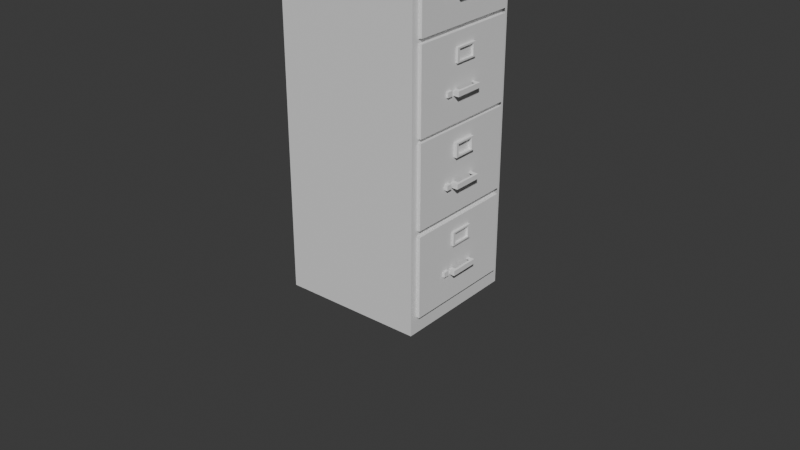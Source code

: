 # Source: FileCabinet.blend  (saved by Blender 4.0.36; exported with 4.5.12 LTS)
import bpy
from mathutils import Matrix  # noqa: F401  (used for matrix-valued properties, if any)

bpy.ops.wm.read_factory_settings(use_empty=True)
scene = bpy.context.scene
scene.name = 'Scene'

# ---- collections
col_collection = bpy.data.collections.new('Collection'); scene.collection.children.link(col_collection)

# ---- materials (node trees are filled in below, after node groups)
mat_material = bpy.data.materials.new('Material')
mat_material.use_transparent_shadow = False

# ---- material node trees
mat_material.use_nodes = True; mat_material.node_tree.nodes.clear()
_N = mat_material.node_tree.nodes; _L = mat_material.node_tree.links
n0 = _N.new('ShaderNodeOutputMaterial'); n0.name = 'Material Output'; n0.location = (300, 300)
n1 = _N.new('ShaderNodeBsdfPrincipled'); n1.name = 'Principled BSDF'; n1.location = (10, 300)
n1.inputs[3].default_value = 1.45
_L.new(n1.outputs[0], n0.inputs[0])
n0.is_active_output = True

# ---- world
world_world = bpy.data.worlds.new('World'); scene.world = world_world
world_world.use_nodes = True; world_world.node_tree.nodes.clear()
_N = world_world.node_tree.nodes; _L = world_world.node_tree.links
n0 = _N.new('ShaderNodeOutputWorld'); n0.name = 'World Output'; n0.location = (300, 300)
n1 = _N.new('ShaderNodeBackground'); n1.name = 'Background'; n1.location = (10, 300)
n1.inputs[0].default_value = (0.05088, 0.05088, 0.05088, 1.0)
_L.new(n1.outputs[0], n0.inputs[0])
n0.is_active_output = True
world_world.color = (0.05088, 0.05088, 0.05088)
world_world.use_sun_shadow = False
world_world.sun_shadow_jitter_overblur = 0.0

# ---- meshes
me_cylinder_001 = bpy.data.meshes.new('Cylinder.001')
me_cylinder_001.from_pydata([(0.0, 1.0, 1.0), (0.1951, 0.9808, 1.0), (0.3827, 0.9239, 1.0), (0.5556, 0.8315, 1.0), (0.7071, 0.7071, 1.0), (0.8315, 0.5556, 1.0), (0.9239, 0.3827, 1.0), (0.9808, 0.1951, 1.0), (1.0, 0.0, 1.0), (0.9808, -0.1951, 1.0), (0.9239, -0.3827, 1.0), (0.8315, -0.5556, 1.0), (0.7071, -0.7071, 1.0), (0.5556, -0.8315, 1.0), (0.3827, -0.9239, 1.0), (0.1951, -0.9808, 1.0), (0.0, -1.0, 1.0), (-0.1951, -0.9808, 1.0), (-0.3827, -0.9239, 1.0), (-0.5556, -0.8315, 1.0), (-0.7071, -0.7071, 1.0), (-0.8315, -0.5556, 1.0), (-0.9239, -0.3827, 1.0), (-0.9808, -0.1951, 1.0), (-1.0, 0.0, 1.0), (-0.9808, 0.1951, 1.0), (-0.9239, 0.3827, 1.0), (-0.8315, 0.5556, 1.0), (-0.7071, 0.7071, 1.0), (-0.5556, 0.8315, 1.0), (-0.3827, 0.9239, 1.0), (-0.1951, 0.9808, 1.0), (0.0, 1.0, 0.903), (0.1951, 0.9808, 0.903), (0.3827, 0.9239, 0.903), (0.5556, 0.8315, 0.903), (0.7071, 0.7071, 0.903), (0.8315, 0.5556, 0.903), (0.9239, 0.3827, 0.903), (0.9808, 0.1951, 0.903), (1.0, 0.0, 0.903), (0.9808, -0.1951, 0.903), (0.9239, -0.3827, 0.903), (0.8315, -0.5556, 0.903), (0.7071, -0.7071, 0.903), (0.5556, -0.8315, 0.903), (0.3827, -0.9239, 0.903), (0.1951, -0.9808, 0.903), (0.0, -1.0, 0.903), (-0.1951, -0.9808, 0.903), (-0.3827, -0.9239, 0.903), (-0.5556, -0.8315, 0.903), (-0.7071, -0.7071, 0.903), (-0.8315, -0.5556, 0.903), (-0.9239, -0.3827, 0.903), (-0.9808, -0.1951, 0.903), (-1.0, 0.0, 0.903), (-0.9808, 0.1951, 0.903), (-0.9239, 0.3827, 0.903), (-0.8315, 0.5556, 0.903), (-0.7071, 0.7071, 0.903), (-0.5556, 0.8315, 0.903), (-0.3827, 0.9239, 0.903), (-0.1951, 0.9808, 0.903)], [], [(32, 0, 1, 33), (33, 1, 2, 34), (34, 2, 3, 35), (35, 3, 4, 36), (36, 4, 5, 37), (37, 5, 6, 38), (38, 6, 7, 39), (39, 7, 8, 40), (40, 8, 9, 41), (41, 9, 10, 42), (42, 10, 11, 43), (43, 11, 12, 44), (44, 12, 13, 45), (45, 13, 14, 46), (46, 14, 15, 47), (47, 15, 16, 48), (48, 16, 17, 49), (49, 17, 18, 50), (50, 18, 19, 51), (51, 19, 20, 52), (52, 20, 21, 53), (53, 21, 22, 54), (54, 22, 23, 55), (55, 23, 24, 56), (56, 24, 25, 57), (57, 25, 26, 58), (58, 26, 27, 59), (59, 27, 28, 60), (60, 28, 29, 61), (61, 29, 30, 62), (1, 0, 31, 30, 29, 28, 27, 26, 25, 24, 23, 22, 21, 20, 19, 18, 17, 16, 15, 14, 13, 12, 11, 10, 9, 8, 7, 6, 5, 4, 3, 2), (62, 30, 31, 63), (63, 31, 0, 32)])
_uv = me_cylinder_001.uv_layers.new(name='UVMap')
_uv.uv.foreach_set('vector', [1.0, 0.9758, 1.0, 1.0, 0.9688, 1.0, 0.9688, 0.9758, 0.9688, 0.9758, 0.9688, 1.0, 0.9375, 1.0, 0.9375, 0.9758, 0.9375, 0.9758, 0.9375, 1.0, 0.9062, 1.0, 0.9062, 0.9758, 0.9062, 0.9758, 0.9062, 1.0, 0.875, 1.0, 0.875, 0.9758, 0.875, 0.9758, 0.875, 1.0, 0.8438, 1.0, 0.8438, 0.9758, 0.8438, 0.9758, 0.8438, 1.0, 0.8125, 1.0, 0.8125, 0.9758, 0.8125, 0.9758, 0.8125, 1.0, 0.7812, 1.0, 0.7812, 0.9758, 0.7812, 0.9758, 0.7812, 1.0, 0.75, 1.0, 0.75, 0.9758, 0.75, 0.9758, 0.75, 1.0, 0.7188, 1.0, 0.7188, 0.9758, 0.7188, 0.9758, 0.7188, 1.0, 0.6875, 1.0, 0.6875, 0.9758, 0.6875, 0.9758, 0.6875, 1.0, 0.6562, 1.0, 0.6562, 0.9758, 0.6562, 0.9758, 0.6562, 1.0, 0.625, 1.0, 0.625, 0.9758, 0.625, 0.9758, 0.625, 1.0, 0.5938, 1.0, 0.5938, 0.9758, 0.5938, 0.9758, 0.5938, 1.0, 0.5625, 1.0, 0.5625, 0.9758, 0.5625, 0.9758, 0.5625, 1.0, 0.5312, 1.0, 0.5312, 0.9758, 0.5312, 0.9758, 0.5312, 1.0, 0.5, 1.0, 0.5, 0.9758, 0.5, 0.9758, 0.5, 1.0, 0.4688, 1.0, 0.4688, 0.9758, 0.4688, 0.9758, 0.4688, 1.0, 0.4375, 1.0, 0.4375, 0.9758, 0.4375, 0.9758, 0.4375, 1.0, 0.4062, 1.0, 0.4062, 0.9758, 0.4062, 0.9758, 0.4062, 1.0, 0.375, 1.0, 0.375, 0.9758, 0.375, 0.9758, 0.375, 1.0, 0.3438, 1.0, 0.3438, 0.9758, 0.3438, 0.9758, 0.3438, 1.0, 0.3125, 1.0, 0.3125, 0.9758, 0.3125, 0.9758, 0.3125, 1.0, 0.2812, 1.0, 0.2812, 0.9758, 0.2812, 0.9758, 0.2812, 1.0, 0.25, 1.0, 0.25, 0.9758, 0.25, 0.9758, 0.25, 1.0, 0.2188, 1.0, 0.2188, 0.9758, 0.2188, 0.9758, 0.2188, 1.0, 0.1875, 1.0, 0.1875, 0.9758, 0.1875, 0.9758, 0.1875, 1.0, 0.1562, 1.0, 0.1562, 0.9758, 0.1562, 0.9758, 0.1562, 1.0, 0.125, 1.0, 0.125, 0.9758, 0.125, 0.9758, 0.125, 1.0, 0.09375, 1.0, 0.09375, 0.9758, 0.09375, 0.9758, 0.09375, 1.0, 0.0625, 1.0, 0.0625, 0.9758, 0.2968, 0.4854, 0.25, 0.49, 0.2032, 0.4854, 0.1582, 0.4717, 0.1167, 0.4496, 0.08029, 0.4197, 0.05045, 0.3833, 0.02827, 0.3418, 0.01461, 0.2968, 0.01, 0.25, 0.01461, 0.2032, 0.02827, 0.1582, 0.05045, 0.1167, 0.08029, 0.08029, 0.1167, 0.05045, 0.1582, 0.02827, 0.2032, 0.01461, 0.25, 0.01, 0.2968, 0.01461, 0.3418, 0.02827, 0.3833, 0.05045, 0.4197, 0.08029, 0.4496, 0.1167, 0.4717, 0.1582, 0.4854, 0.2032, 0.49, 0.25, 0.4854, 0.2968, 0.4717, 0.3418, 0.4496, 0.3833, 0.4197, 0.4197, 0.3833, 0.4496, 0.3418, 0.4717, 0.0625, 0.9758, 0.0625, 1.0, 0.03125, 1.0, 0.03125, 0.9758, 0.03125, 0.9758, 0.03125, 1.0, 0.0, 1.0, 0.0, 0.9758])
me_cylinder_001.update()
me_cube_001 = bpy.data.meshes.new('Cube.001')
me_cube_001.from_pydata([(1.0, -1.0, -1.0), (-0.4112, -0.8806, 0.4776), (1.0, -1.0, 1.0), (-0.4112, -0.8806, 0.9142), (1.0, 1.0, -1.0), (-0.4112, 0.8861, 0.4776), (1.0, 1.0, 1.0), (-0.4112, 0.8861, 0.9142), (-0.5, 1.0, -1.0), (-0.5, -1.0, 1.0), (-0.5, 1.0, 1.0), (-0.5, -1.0, -1.0), (-0.4112, -0.8806, 0.01632), (-0.4112, -0.8806, 0.4529), (-0.4112, 0.8861, 0.01632), (-0.4112, 0.8861, 0.4529), (-0.4112, -0.8806, -0.4411), (-0.4112, -0.8806, -0.004558), (-0.4112, 0.8861, -0.4411), (-0.4112, 0.8861, -0.004558), (-0.4112, -0.8806, -0.9107), (-0.4112, -0.8806, -0.4741), (-0.4112, 0.8861, -0.9107), (-0.4112, 0.8861, -0.4741), (1.0, -0.8806, 0.9142), (1.0, 0.8861, 0.9142), (1.0, 0.8861, 0.4529), (1.0, 0.8861, 0.4776), (1.0, 0.8861, -0.4741), (1.0, 0.8861, -0.4411), (1.0, 0.8861, -0.004558), (1.0, 0.8861, 0.01632), (1.0, -0.8806, -0.9107), (1.0, -0.8806, -0.4741), (1.0, -0.8806, -0.4411), (1.0, -0.8806, -0.004558), (1.0, -0.8806, 0.01632), (1.0, -0.8806, 0.4529), (1.0, -0.8806, 0.4776), (1.0, 0.8861, -0.9107)], [], [(25, 6, 2, 0, 4, 39, 32, 33, 34, 35, 30, 31, 36, 37, 38, 24), (26, 31, 30, 29, 34, 33, 28, 39, 4, 6, 25, 27, 38, 37), (8, 10, 6, 4), (6, 10, 9, 2), (0, 2, 9, 11), (8, 4, 0, 11), (8, 11, 9, 10), (1, 5, 7, 3), (25, 7, 5, 27), (38, 1, 3, 24), (5, 1, 38, 27), (3, 7, 25, 24), (12, 14, 15, 13), (26, 15, 14, 31), (36, 12, 13, 37), (14, 12, 36, 31), (13, 15, 26, 37), (16, 18, 19, 17), (30, 19, 18, 29), (34, 16, 17, 35), (18, 16, 34, 29), (17, 19, 30, 35), (20, 22, 23, 21), (28, 23, 22, 39), (32, 20, 21, 33), (22, 20, 32, 39), (21, 23, 28, 33)])
_uv = me_cube_001.uv_layers.new(name='UVMap')
_uv.uv.foreach_set('vector', [0.6143, 0.5142, 0.625, 0.5, 0.625, 0.75, 0.375, 0.75, 0.375, 0.5, 0.3862, 0.5142, 0.3862, 0.7351, 0.4407, 0.7351, 0.4449, 0.7351, 0.4994, 0.7351, 0.4994, 0.5142, 0.502, 0.5142, 0.502, 0.7351, 0.5566, 0.7351, 0.5597, 0.7351, 0.6143, 0.7351, 0.5566, 0.5142, 0.502, 0.5142, 0.4994, 0.5142, 0.4449, 0.5142, 0.4449, 0.7351, 0.4407, 0.7351, 0.4407, 0.5142, 0.3862, 0.5142, 0.375, 0.5, 0.625, 0.5, 0.6143, 0.5142, 0.5597, 0.5142, 0.5597, 0.7351, 0.5566, 0.7351, 0.375, 0.3125, 0.625, 0.3125, 0.625, 0.5, 0.375, 0.5, 0.625, 0.5, 0.8125, 0.5, 0.8125, 0.75, 0.625, 0.75, 0.375, 0.75, 0.625, 0.75, 0.625, 0.9375, 0.375, 0.9375, 0.1875, 0.5, 0.375, 0.5, 0.375, 0.75, 0.1875, 0.75, 0.1875, 0.5, 0.1875, 0.75, 0.625, 0.9375, 0.8125, 0.5, 0.375, 0.0, 0.375, 0.25, 0.625, 0.25, 0.625, 0.0, 0.625, 0.4941, 0.625, 0.25, 0.375, 0.25, 0.375, 0.4941, 0.375, 0.7559, 0.375, 1.0, 0.625, 1.0, 0.625, 0.7559, 0.125, 0.5, 0.125, 0.75, 0.3691, 0.75, 0.3691, 0.5, 0.875, 0.75, 0.875, 0.5, 0.6309, 0.5, 0.6309, 0.75, 0.375, 0.0, 0.375, 0.25, 0.625, 0.25, 0.625, 0.0, 0.625, 0.4941, 0.625, 0.25, 0.375, 0.25, 0.375, 0.4941, 0.375, 0.7559, 0.375, 1.0, 0.625, 1.0, 0.625, 0.7559, 0.125, 0.5, 0.125, 0.75, 0.3691, 0.75, 0.3691, 0.5, 0.875, 0.75, 0.875, 0.5, 0.6309, 0.5, 0.6309, 0.75, 0.375, 0.0, 0.375, 0.25, 0.625, 0.25, 0.625, 0.0, 0.625, 0.4941, 0.625, 0.25, 0.375, 0.25, 0.375, 0.4941, 0.375, 0.7559, 0.375, 1.0, 0.625, 1.0, 0.625, 0.7559, 0.125, 0.5, 0.125, 0.75, 0.3691, 0.75, 0.3691, 0.5, 0.875, 0.75, 0.875, 0.5, 0.6309, 0.5, 0.6309, 0.75, 0.375, 0.0, 0.375, 0.25, 0.625, 0.25, 0.625, 0.0, 0.625, 0.4941, 0.625, 0.25, 0.375, 0.25, 0.375, 0.4941, 0.375, 0.7559, 0.375, 1.0, 0.625, 1.0, 0.625, 0.7559, 0.125, 0.5, 0.125, 0.75, 0.3691, 0.75, 0.3691, 0.5, 0.875, 0.75, 0.875, 0.5, 0.6309, 0.5, 0.6309, 0.75])
me_cube_001.materials.append(mat_material)
me_cube_001.update()
me_cube_031 = bpy.data.meshes.new('Cube.031')
me_cube_031.from_pydata([(0.006836, -3.88, 92.22), (-0.6766, -3.665, 124.9), (0.006836, 3.813, 92.22), (-0.6766, 3.598, 124.9), (-16.68, 3.598, 124.9), (-17.36, 3.813, 92.22), (-17.36, -3.88, 92.22), (-16.68, -3.665, 124.9), (-17.26, 3.813, 124.9), (-17.26, 3.813, 92.22), (-17.26, -3.88, 92.22), (-17.26, -3.88, 124.9), (0.006836, 3.813, 124.9), (0.006836, -3.88, 124.9), (-17.36, 3.813, 124.9), (-17.36, -3.88, 124.9), (-0.6766, 3.598, 93.27), (-0.6766, -3.665, 93.27), (-16.68, 3.598, 93.27), (-16.68, -3.665, 93.27), (-17.26, 3.813, 124.9), (-17.26, 3.813, 92.22), (-17.26, -3.88, 92.22), (-17.26, -3.88, 124.9), (-17.35, 3.813, 124.9), (-17.35, 3.813, 92.22), (-17.35, -3.88, 92.22), (-17.35, -3.88, 124.9), (0.5306, -1.646, 103.3), (0.5306, -1.646, 105.3), (0.5306, -1.255, 103.3), (0.5306, -1.255, 105.3), (-0.6841, -1.255, 105.3), (-0.6841, -1.255, 103.3), (-0.6841, -1.646, 103.3), (-0.6841, -1.646, 105.3), (-0.6741, -1.255, 105.3), (-0.6741, -1.255, 103.3), (-0.6741, -1.646, 103.3), (-0.6741, -1.646, 105.3), (0.5306, -0.6431, 114.7), (0.5306, -0.6431, 119.0), (0.5306, 0.6147, 114.7), (0.5306, 0.6147, 119.0), (0.5306, 0.7977, 119.6), (0.5306, 0.7977, 114.1), (0.5306, -0.8261, 114.1), (0.5306, -0.8261, 119.6), (0.5167, 0.6147, 119.0), (0.5167, 0.6147, 114.7), (0.5167, -0.6431, 114.7), (0.5167, -0.6431, 119.0), (-0.5077, -0.6431, 114.7), (-0.5077, -0.6431, 119.0), (-0.5077, 0.6147, 114.7), (-0.5077, 0.6147, 119.0), (-0.6438, 0.7977, 119.6), (-0.6438, 0.7977, 114.1), (-0.6438, -0.8261, 114.1), (-0.6438, -0.8261, 119.6), (-0.6667, 0.7977, 119.6), (-0.6667, 0.7977, 114.1), (-0.6667, -0.8261, 114.1), (-0.6667, -0.8261, 119.6), (0.6989, -0.6989, 104.9), (0.6989, 0.6989, 104.9), (1.0, 1.0, 104.9), (1.0, -1.0, 104.9), (1.0, 1.0, 102.9), (1.0, -1.0, 102.9), (1.0, 1.0, 102.9), (1.0, -1.0, 102.9), (0.9615, 0.9615, 102.9), (0.9615, -0.9615, 102.9), (0.9615, 0.9615, 102.9), (0.9615, -0.9615, 102.9), (0.9615, 0.9615, 102.9), (0.9615, -0.9615, 102.9), (0.9615, 0.9615, 102.9), (0.9615, -0.9615, 102.9), (-9.537e-07, -1.0, 102.9), (-9.537e-07, -1.0, 104.9), (-9.537e-07, -0.6989, 104.9), (-9.537e-07, -1.0, 102.9), (-9.537e-07, -0.9615, 102.9), (-9.537e-07, -0.9615, 102.9), (-9.537e-07, -0.9615, 102.9), (-9.537e-07, -0.9615, 102.9), (-9.537e-07, 1.0, 102.9), (-9.537e-07, 1.0, 104.9), (-9.537e-07, 0.6989, 104.9), (-9.537e-07, 1.0, 102.9), (-9.537e-07, 0.9615, 102.9), (-9.537e-07, 0.9615, 102.9), (-9.537e-07, 0.9615, 102.9), (-9.537e-07, 0.9615, 102.9), (-0.6766, -3.665, 90.58), (-0.6766, 3.598, 90.58), (-17.36, 3.813, 57.9), (-16.68, -3.665, 90.58), (-17.26, 3.813, 90.58), (-17.26, 3.813, 57.9), (-17.26, -3.88, 90.58), (0.006836, 3.813, 90.58), (0.006836, -3.88, 90.58), (-17.36, 3.813, 90.58), (-17.36, -3.88, 90.58), (-16.68, 3.598, 58.95), (-17.26, 3.813, 23.22), (-17.36, 3.813, -11.67), (-17.26, 3.813, -11.67)], [(103, 104), (103, 105), (100, 102), (102, 106), (99, 96), (104, 96), (97, 103)], [(2, 12, 13, 0), (15, 6, 10, 11), (2, 5, 14, 12), (13, 15, 6, 0), (0, 6, 5, 2), (1, 17, 19, 7), (9, 10, 11, 8), (6, 5, 9, 10), (14, 15, 11, 8), (5, 14, 8, 9), (1, 13, 12, 3), (4, 14, 15, 7), (3, 12, 14, 4), (7, 15, 13, 1), (16, 18, 19, 17), (7, 19, 18, 4), (4, 18, 16, 3), (3, 16, 17, 1), (21, 22, 23, 20), (25, 26, 27, 24), (30, 31, 29, 28), (34, 33, 37, 38), (29, 35, 34, 28), (28, 34, 33, 30), (31, 32, 35, 29), (30, 33, 32, 31), (37, 36, 39, 38), (32, 35, 39, 36), (33, 32, 36, 37), (35, 34, 38, 39), (43, 41, 51, 48), (43, 42, 45, 44), (42, 40, 46, 45), (41, 43, 44, 47), (40, 41, 47, 46), (42, 43, 48, 49), (41, 40, 50, 51), (40, 42, 49, 50), (49, 48, 55, 54), (48, 51, 53, 55), (50, 49, 54, 52), (51, 50, 52, 53), (47, 44, 56, 59), (44, 45, 57, 56), (46, 47, 59, 58), (45, 46, 58, 57), (56, 57, 61, 60), (58, 59, 63, 62), (57, 58, 62, 61), (59, 56, 60, 63), (88, 89, 66, 68), (68, 66, 67, 69), (90, 65, 66, 89), (65, 64, 67, 66), (71, 70, 68, 69), (83, 71, 69, 80), (73, 72, 70, 71), (84, 73, 71, 83), (75, 74, 72, 73), (85, 75, 73, 84), (77, 76, 74, 75), (86, 77, 75, 85), (80, 81, 82, 90, 89, 88, 91, 92, 93, 94, 95, 87, 86, 85, 84, 83), (79, 78, 76, 77), (87, 79, 77, 86), (64, 82, 81, 67), (69, 67, 81, 80), (78, 95, 94, 76), (76, 94, 93, 74), (74, 93, 92, 72), (72, 92, 91, 70), (70, 91, 88, 68)])
_uv = me_cube_031.uv_layers.new(name='UVMap')
_uv.uv.foreach_set('vector', [0.375, 0.5, 0.625, 0.5, 0.625, 0.75, 0.375, 0.75, 0.625, 0.75, 0.375, 0.75, 0.375, 0.75, 0.625, 0.75, 0.375, 0.5, 0.375, 0.5, 0.625, 0.5, 0.625, 0.5, 0.625, 0.75, 0.625, 0.75, 0.375, 0.75, 0.375, 0.75, 0.375, 0.75, 0.375, 0.75, 0.375, 0.5, 0.375, 0.5, 0.625, 0.743, 0.625, 0.743, 0.625, 0.743, 0.625, 0.743, 0.375, 0.5, 0.375, 0.75, 0.625, 0.75, 0.625, 0.5, 0.375, 0.75, 0.375, 0.5, 0.375, 0.5, 0.375, 0.75, 0.625, 0.5, 0.625, 0.75, 0.625, 0.75, 0.625, 0.5, 0.375, 0.5, 0.625, 0.5, 0.625, 0.5, 0.375, 0.5, 0.625, 0.743, 0.625, 0.75, 0.625, 0.5, 0.625, 0.507, 0.625, 0.507, 0.625, 0.5, 0.625, 0.75, 0.625, 0.743, 0.625, 0.507, 0.625, 0.5, 0.625, 0.5, 0.625, 0.507, 0.625, 0.743, 0.625, 0.75, 0.625, 0.75, 0.625, 0.743, 0.625, 0.507, 0.625, 0.507, 0.625, 0.743, 0.625, 0.743, 0.625, 0.743, 0.625, 0.743, 0.625, 0.507, 0.625, 0.507, 0.625, 0.507, 0.625, 0.507, 0.625, 0.507, 0.625, 0.507, 0.625, 0.507, 0.625, 0.507, 0.625, 0.743, 0.625, 0.743, 0.375, 0.5, 0.375, 0.75, 0.625, 0.75, 0.625, 0.5, 0.375, 0.5, 0.375, 0.75, 0.625, 0.75, 0.625, 0.5, 0.375, 0.5, 0.625, 0.5, 0.625, 0.75, 0.375, 0.75, 0.375, 0.75, 0.375, 0.5, 0.375, 0.5, 0.375, 0.75, 0.625, 0.75, 0.625, 0.75, 0.375, 0.75, 0.375, 0.75, 0.375, 0.75, 0.375, 0.75, 0.375, 0.5, 0.375, 0.5, 0.625, 0.5, 0.625, 0.5, 0.625, 0.75, 0.625, 0.75, 0.375, 0.5, 0.375, 0.5, 0.625, 0.5, 0.625, 0.5, 0.375, 0.5, 0.625, 0.5, 0.625, 0.75, 0.375, 0.75, 0.625, 0.5, 0.625, 0.75, 0.625, 0.75, 0.625, 0.5, 0.375, 0.5, 0.625, 0.5, 0.625, 0.5, 0.375, 0.5, 0.625, 0.75, 0.375, 0.75, 0.375, 0.75, 0.625, 0.75, 0.5968, 0.5282, 0.5968, 0.7218, 0.5968, 0.7218, 0.5968, 0.5282, 0.5968, 0.5282, 0.4032, 0.5282, 0.375, 0.5, 0.625, 0.5, 0.4032, 0.5282, 0.4032, 0.7218, 0.375, 0.75, 0.375, 0.5, 0.5968, 0.7218, 0.5968, 0.5282, 0.625, 0.5, 0.625, 0.75, 0.4032, 0.7218, 0.5968, 0.7218, 0.625, 0.75, 0.375, 0.75, 0.4032, 0.5282, 0.5968, 0.5282, 0.5968, 0.5282, 0.4032, 0.5282, 0.5968, 0.7218, 0.4032, 0.7218, 0.4032, 0.7218, 0.5968, 0.7218, 0.4032, 0.7218, 0.4032, 0.5282, 0.4032, 0.5282, 0.4032, 0.7218, 0.4032, 0.5282, 0.5968, 0.5282, 0.5968, 0.5282, 0.4032, 0.5282, 0.5968, 0.5282, 0.5968, 0.7218, 0.5968, 0.7218, 0.5968, 0.5282, 0.4032, 0.7218, 0.4032, 0.5282, 0.4032, 0.5282, 0.4032, 0.7218, 0.5968, 0.7218, 0.4032, 0.7218, 0.4032, 0.7218, 0.5968, 0.7218, 0.625, 0.75, 0.625, 0.5, 0.625, 0.5, 0.625, 0.75, 0.625, 0.5, 0.375, 0.5, 0.375, 0.5, 0.625, 0.5, 0.375, 0.75, 0.625, 0.75, 0.625, 0.75, 0.375, 0.75, 0.375, 0.5, 0.375, 0.75, 0.375, 0.75, 0.375, 0.5, 0.625, 0.5, 0.375, 0.5, 0.375, 0.5, 0.625, 0.5, 0.375, 0.75, 0.625, 0.75, 0.625, 0.75, 0.375, 0.75, 0.375, 0.5, 0.375, 0.75, 0.375, 0.75, 0.375, 0.5, 0.625, 0.75, 0.625, 0.5, 0.625, 0.5, 0.625, 0.75, 0.375, 0.375, 0.625, 0.375, 0.625, 0.5, 0.375, 0.5, 0.375, 0.5, 0.625, 0.5, 0.625, 0.75, 0.375, 0.75, 0.75, 0.5376, 0.6626, 0.5376, 0.625, 0.5, 0.75, 0.5, 0.6626, 0.5376, 0.6626, 0.7124, 0.625, 0.75, 0.625, 0.5, 0.375, 0.75, 0.375, 0.5, 0.375, 0.5, 0.375, 0.75, 0.25, 0.75, 0.375, 0.75, 0.375, 0.75, 0.25, 0.75, 0.3702, 0.7452, 0.3702, 0.5048, 0.375, 0.5, 0.375, 0.75, 0.25, 0.7452, 0.3702, 0.7452, 0.375, 0.75, 0.25, 0.75, 0.3702, 0.7452, 0.3702, 0.5048, 0.3702, 0.5048, 0.3702, 0.7452, 0.25, 0.7452, 0.3702, 0.7452, 0.3702, 0.7452, 0.25, 0.7452, 0.3702, 0.7452, 0.3702, 0.5048, 0.3702, 0.5048, 0.3702, 0.7452, 0.25, 0.7452, 0.3702, 0.7452, 0.3702, 0.7452, 0.25, 0.7452, 0.375, 0.875, 0.75, 0.75, 0.75, 0.7124, 0.75, 0.5376, 0.625, 0.375, 0.25, 0.5, 0.25, 0.5, 0.25, 0.5048, 0.25, 0.5048, 0.25, 0.5048, 0.25, 0.5048, 0.25, 0.7452, 0.25, 0.7452, 0.25, 0.7452, 0.25, 0.7452, 0.25, 0.75, 0.3702, 0.7452, 0.3702, 0.5048, 0.3702, 0.5048, 0.3702, 0.7452, 0.25, 0.7452, 0.3702, 0.7452, 0.3702, 0.7452, 0.25, 0.7452, 0.6626, 0.7124, 0.75, 0.7124, 0.75, 0.75, 0.625, 0.75, 0.375, 0.75, 0.625, 0.75, 0.625, 0.875, 0.375, 0.875, 0.3702, 0.5048, 0.25, 0.5048, 0.25, 0.5048, 0.3702, 0.5048, 0.3702, 0.5048, 0.25, 0.5048, 0.25, 0.5048, 0.3702, 0.5048, 0.3702, 0.5048, 0.25, 0.5048, 0.25, 0.5048, 0.3702, 0.5048, 0.3702, 0.5048, 0.25, 0.5048, 0.25, 0.5, 0.375, 0.5, 0.375, 0.5, 0.25, 0.5, 0.25, 0.5, 0.375, 0.5])
me_cube_031.update()
me_cube = bpy.data.meshes.new('Cube')
me_cube.from_pydata([(-0.5725, -1.0, -0.08738), (-0.5725, -1.0, 1.0), (-0.5725, 0.5349, -0.08738), (-0.5725, 0.5349, 1.0), (1.0, -1.0, -0.08738), (1.0, -1.0, 1.0), (1.0, 0.5349, -0.08738), (1.0, 0.5349, 1.0), (-0.5725, -1.0, -1.236), (-0.5725, -1.0, -0.149), (-0.5725, 0.5349, -1.236), (-0.5725, 0.5349, -0.149), (1.0, -1.0, -1.236), (1.0, -1.0, -0.149), (1.0, 0.5349, -1.236), (1.0, 0.5349, -0.149), (-0.5725, -1.0, -2.376), (-0.5725, -1.0, -1.288), (-0.5725, 0.5349, -2.376), (-0.5725, 0.5349, -1.288), (1.0, -1.0, -2.376), (1.0, -1.0, -1.288), (1.0, 0.5349, -2.376), (1.0, 0.5349, -1.288), (-0.5725, -1.0, -3.545), (-0.5725, -1.0, -2.458), (-0.5725, 0.5349, -3.545), (-0.5725, 0.5349, -2.458), (1.0, -1.0, -3.545), (1.0, -1.0, -2.458), (1.0, 0.5349, -3.545), (1.0, 0.5349, -2.458)], [], [(0, 1, 3, 2), (2, 3, 7, 6), (6, 7, 5, 4), (4, 5, 1, 0), (2, 6, 4, 0), (7, 3, 1, 5), (8, 9, 11, 10), (10, 11, 15, 14), (14, 15, 13, 12), (12, 13, 9, 8), (10, 14, 12, 8), (15, 11, 9, 13), (16, 17, 19, 18), (18, 19, 23, 22), (22, 23, 21, 20), (20, 21, 17, 16), (18, 22, 20, 16), (23, 19, 17, 21), (24, 25, 27, 26), (26, 27, 31, 30), (30, 31, 29, 28), (28, 29, 25, 24), (26, 30, 28, 24), (31, 27, 25, 29)])
_uv = me_cube.uv_layers.new(name='UVMap')
_uv.uv.foreach_set('vector', [0.375, 0.0, 0.625, 0.0, 0.625, 0.25, 0.375, 0.25, 0.375, 0.25, 0.625, 0.25, 0.625, 0.5, 0.375, 0.5, 0.375, 0.5, 0.625, 0.5, 0.625, 0.75, 0.375, 0.75, 0.375, 0.75, 0.625, 0.75, 0.625, 1.0, 0.375, 1.0, 0.125, 0.5, 0.375, 0.5, 0.375, 0.75, 0.125, 0.75, 0.625, 0.5, 0.875, 0.5, 0.875, 0.75, 0.625, 0.75, 0.375, 0.0, 0.625, 0.0, 0.625, 0.25, 0.375, 0.25, 0.375, 0.25, 0.625, 0.25, 0.625, 0.5, 0.375, 0.5, 0.375, 0.5, 0.625, 0.5, 0.625, 0.75, 0.375, 0.75, 0.375, 0.75, 0.625, 0.75, 0.625, 1.0, 0.375, 1.0, 0.125, 0.5, 0.375, 0.5, 0.375, 0.75, 0.125, 0.75, 0.625, 0.5, 0.875, 0.5, 0.875, 0.75, 0.625, 0.75, 0.375, 0.0, 0.625, 0.0, 0.625, 0.25, 0.375, 0.25, 0.375, 0.25, 0.625, 0.25, 0.625, 0.5, 0.375, 0.5, 0.375, 0.5, 0.625, 0.5, 0.625, 0.75, 0.375, 0.75, 0.375, 0.75, 0.625, 0.75, 0.625, 1.0, 0.375, 1.0, 0.125, 0.5, 0.375, 0.5, 0.375, 0.75, 0.125, 0.75, 0.625, 0.5, 0.875, 0.5, 0.875, 0.75, 0.625, 0.75, 0.375, 0.0, 0.625, 0.0, 0.625, 0.25, 0.375, 0.25, 0.375, 0.25, 0.625, 0.25, 0.625, 0.5, 0.375, 0.5, 0.375, 0.5, 0.625, 0.5, 0.625, 0.75, 0.375, 0.75, 0.375, 0.75, 0.625, 0.75, 0.625, 1.0, 0.375, 1.0, 0.125, 0.5, 0.375, 0.5, 0.375, 0.75, 0.125, 0.75, 0.625, 0.5, 0.875, 0.5, 0.875, 0.75, 0.625, 0.75])
me_cube.update()
me_cube_039 = bpy.data.meshes.new('Cube.039')
me_cube_039.from_pydata([(0.006836, -3.88, 92.22), (-0.6766, -3.665, 124.9), (0.006836, 3.813, 92.22), (-0.6766, 3.598, 124.9), (-16.68, 3.598, 124.9), (-17.36, 3.813, 92.22), (-17.36, -3.88, 92.22), (-16.68, -3.665, 124.9), (-17.26, 3.813, 124.9), (-17.26, 3.813, 92.22), (-17.26, -3.88, 92.22), (-17.26, -3.88, 124.9), (0.006836, 3.813, 124.9), (0.006836, -3.88, 124.9), (-17.36, 3.813, 124.9), (-17.36, -3.88, 124.9), (-0.6766, 3.598, 93.27), (-0.6766, -3.665, 93.27), (-16.68, 3.598, 93.27), (-16.68, -3.665, 93.27), (-17.26, 3.813, 124.9), (-17.26, 3.813, 92.22), (-17.26, -3.88, 92.22), (-17.26, -3.88, 124.9), (-17.35, 3.813, 124.9), (-17.35, 3.813, 92.22), (-17.35, -3.88, 92.22), (-17.35, -3.88, 124.9), (0.5306, -1.646, 103.3), (0.5306, -1.646, 105.3), (0.5306, -1.255, 103.3), (0.5306, -1.255, 105.3), (-0.6841, -1.255, 105.3), (-0.6841, -1.255, 103.3), (-0.6841, -1.646, 103.3), (-0.6841, -1.646, 105.3), (-0.6741, -1.255, 105.3), (-0.6741, -1.255, 103.3), (-0.6741, -1.646, 103.3), (-0.6741, -1.646, 105.3), (0.5306, -0.6431, 114.7), (0.5306, -0.6431, 119.0), (0.5306, 0.6147, 114.7), (0.5306, 0.6147, 119.0), (0.5306, 0.7977, 119.6), (0.5306, 0.7977, 114.1), (0.5306, -0.8261, 114.1), (0.5306, -0.8261, 119.6), (0.5167, 0.6147, 119.0), (0.5167, 0.6147, 114.7), (0.5167, -0.6431, 114.7), (0.5167, -0.6431, 119.0), (-0.5077, -0.6431, 114.7), (-0.5077, -0.6431, 119.0), (-0.5077, 0.6147, 114.7), (-0.5077, 0.6147, 119.0), (-0.6438, 0.7977, 119.6), (-0.6438, 0.7977, 114.1), (-0.6438, -0.8261, 114.1), (-0.6438, -0.8261, 119.6), (-0.6667, 0.7977, 119.6), (-0.6667, 0.7977, 114.1), (-0.6667, -0.8261, 114.1), (-0.6667, -0.8261, 119.6), (0.6989, -0.6989, 104.9), (0.6989, 0.6989, 104.9), (1.0, 1.0, 104.9), (1.0, -1.0, 104.9), (1.0, 1.0, 102.9), (1.0, -1.0, 102.9), (1.0, 1.0, 102.9), (1.0, -1.0, 102.9), (0.9615, 0.9615, 102.9), (0.9615, -0.9615, 102.9), (0.9615, 0.9615, 102.9), (0.9615, -0.9615, 102.9), (0.9615, 0.9615, 102.9), (0.9615, -0.9615, 102.9), (0.9615, 0.9615, 102.9), (0.9615, -0.9615, 102.9), (-9.537e-07, -1.0, 102.9), (-9.537e-07, -1.0, 104.9), (-9.537e-07, -0.6989, 104.9), (-9.537e-07, -1.0, 102.9), (-9.537e-07, -0.9615, 102.9), (-9.537e-07, -0.9615, 102.9), (-9.537e-07, -0.9615, 102.9), (-9.537e-07, -0.9615, 102.9), (-9.537e-07, 1.0, 102.9), (-9.537e-07, 1.0, 104.9), (-9.537e-07, 0.6989, 104.9), (-9.537e-07, 1.0, 102.9), (-9.537e-07, 0.9615, 102.9), (-9.537e-07, 0.9615, 102.9), (-9.537e-07, 0.9615, 102.9), (-9.537e-07, 0.9615, 102.9), (-0.6766, -3.665, 90.58), (-0.6766, 3.598, 90.58), (-17.36, 3.813, 57.9), (-16.68, -3.665, 90.58), (-17.26, 3.813, 90.58), (-17.26, 3.813, 57.9), (-17.26, -3.88, 90.58), (0.006836, 3.813, 90.58), (0.006836, -3.88, 90.58), (-17.36, 3.813, 90.58), (-17.36, -3.88, 90.58), (-16.68, 3.598, 58.95), (-17.26, 3.813, 23.22), (-17.36, 3.813, -11.67), (-17.26, 3.813, -11.67)], [(103, 104), (103, 105), (100, 102), (102, 106), (99, 96), (104, 96), (97, 103)], [(2, 12, 13, 0), (15, 6, 10, 11), (2, 5, 14, 12), (13, 15, 6, 0), (0, 6, 5, 2), (1, 17, 19, 7), (9, 10, 11, 8), (6, 5, 9, 10), (14, 15, 11, 8), (5, 14, 8, 9), (1, 13, 12, 3), (4, 14, 15, 7), (3, 12, 14, 4), (7, 15, 13, 1), (16, 18, 19, 17), (7, 19, 18, 4), (4, 18, 16, 3), (3, 16, 17, 1), (21, 22, 23, 20), (25, 26, 27, 24), (30, 31, 29, 28), (34, 33, 37, 38), (29, 35, 34, 28), (28, 34, 33, 30), (31, 32, 35, 29), (30, 33, 32, 31), (37, 36, 39, 38), (32, 35, 39, 36), (33, 32, 36, 37), (35, 34, 38, 39), (43, 41, 51, 48), (43, 42, 45, 44), (42, 40, 46, 45), (41, 43, 44, 47), (40, 41, 47, 46), (42, 43, 48, 49), (41, 40, 50, 51), (40, 42, 49, 50), (49, 48, 55, 54), (48, 51, 53, 55), (50, 49, 54, 52), (51, 50, 52, 53), (47, 44, 56, 59), (44, 45, 57, 56), (46, 47, 59, 58), (45, 46, 58, 57), (56, 57, 61, 60), (58, 59, 63, 62), (57, 58, 62, 61), (59, 56, 60, 63), (88, 89, 66, 68), (68, 66, 67, 69), (90, 65, 66, 89), (65, 64, 67, 66), (71, 70, 68, 69), (83, 71, 69, 80), (73, 72, 70, 71), (84, 73, 71, 83), (75, 74, 72, 73), (85, 75, 73, 84), (77, 76, 74, 75), (86, 77, 75, 85), (80, 81, 82, 90, 89, 88, 91, 92, 93, 94, 95, 87, 86, 85, 84, 83), (79, 78, 76, 77), (87, 79, 77, 86), (64, 82, 81, 67), (69, 67, 81, 80), (78, 95, 94, 76), (76, 94, 93, 74), (74, 93, 92, 72), (72, 92, 91, 70), (70, 91, 88, 68)])
_uv = me_cube_039.uv_layers.new(name='UVMap')
_uv.uv.foreach_set('vector', [0.375, 0.5, 0.625, 0.5, 0.625, 0.75, 0.375, 0.75, 0.625, 0.75, 0.375, 0.75, 0.375, 0.75, 0.625, 0.75, 0.375, 0.5, 0.375, 0.5, 0.625, 0.5, 0.625, 0.5, 0.625, 0.75, 0.625, 0.75, 0.375, 0.75, 0.375, 0.75, 0.375, 0.75, 0.375, 0.75, 0.375, 0.5, 0.375, 0.5, 0.625, 0.743, 0.625, 0.743, 0.625, 0.743, 0.625, 0.743, 0.375, 0.5, 0.375, 0.75, 0.625, 0.75, 0.625, 0.5, 0.375, 0.75, 0.375, 0.5, 0.375, 0.5, 0.375, 0.75, 0.625, 0.5, 0.625, 0.75, 0.625, 0.75, 0.625, 0.5, 0.375, 0.5, 0.625, 0.5, 0.625, 0.5, 0.375, 0.5, 0.625, 0.743, 0.625, 0.75, 0.625, 0.5, 0.625, 0.507, 0.625, 0.507, 0.625, 0.5, 0.625, 0.75, 0.625, 0.743, 0.625, 0.507, 0.625, 0.5, 0.625, 0.5, 0.625, 0.507, 0.625, 0.743, 0.625, 0.75, 0.625, 0.75, 0.625, 0.743, 0.625, 0.507, 0.625, 0.507, 0.625, 0.743, 0.625, 0.743, 0.625, 0.743, 0.625, 0.743, 0.625, 0.507, 0.625, 0.507, 0.625, 0.507, 0.625, 0.507, 0.625, 0.507, 0.625, 0.507, 0.625, 0.507, 0.625, 0.507, 0.625, 0.743, 0.625, 0.743, 0.375, 0.5, 0.375, 0.75, 0.625, 0.75, 0.625, 0.5, 0.375, 0.5, 0.375, 0.75, 0.625, 0.75, 0.625, 0.5, 0.375, 0.5, 0.625, 0.5, 0.625, 0.75, 0.375, 0.75, 0.375, 0.75, 0.375, 0.5, 0.375, 0.5, 0.375, 0.75, 0.625, 0.75, 0.625, 0.75, 0.375, 0.75, 0.375, 0.75, 0.375, 0.75, 0.375, 0.75, 0.375, 0.5, 0.375, 0.5, 0.625, 0.5, 0.625, 0.5, 0.625, 0.75, 0.625, 0.75, 0.375, 0.5, 0.375, 0.5, 0.625, 0.5, 0.625, 0.5, 0.375, 0.5, 0.625, 0.5, 0.625, 0.75, 0.375, 0.75, 0.625, 0.5, 0.625, 0.75, 0.625, 0.75, 0.625, 0.5, 0.375, 0.5, 0.625, 0.5, 0.625, 0.5, 0.375, 0.5, 0.625, 0.75, 0.375, 0.75, 0.375, 0.75, 0.625, 0.75, 0.5968, 0.5282, 0.5968, 0.7218, 0.5968, 0.7218, 0.5968, 0.5282, 0.5968, 0.5282, 0.4032, 0.5282, 0.375, 0.5, 0.625, 0.5, 0.4032, 0.5282, 0.4032, 0.7218, 0.375, 0.75, 0.375, 0.5, 0.5968, 0.7218, 0.5968, 0.5282, 0.625, 0.5, 0.625, 0.75, 0.4032, 0.7218, 0.5968, 0.7218, 0.625, 0.75, 0.375, 0.75, 0.4032, 0.5282, 0.5968, 0.5282, 0.5968, 0.5282, 0.4032, 0.5282, 0.5968, 0.7218, 0.4032, 0.7218, 0.4032, 0.7218, 0.5968, 0.7218, 0.4032, 0.7218, 0.4032, 0.5282, 0.4032, 0.5282, 0.4032, 0.7218, 0.4032, 0.5282, 0.5968, 0.5282, 0.5968, 0.5282, 0.4032, 0.5282, 0.5968, 0.5282, 0.5968, 0.7218, 0.5968, 0.7218, 0.5968, 0.5282, 0.4032, 0.7218, 0.4032, 0.5282, 0.4032, 0.5282, 0.4032, 0.7218, 0.5968, 0.7218, 0.4032, 0.7218, 0.4032, 0.7218, 0.5968, 0.7218, 0.625, 0.75, 0.625, 0.5, 0.625, 0.5, 0.625, 0.75, 0.625, 0.5, 0.375, 0.5, 0.375, 0.5, 0.625, 0.5, 0.375, 0.75, 0.625, 0.75, 0.625, 0.75, 0.375, 0.75, 0.375, 0.5, 0.375, 0.75, 0.375, 0.75, 0.375, 0.5, 0.625, 0.5, 0.375, 0.5, 0.375, 0.5, 0.625, 0.5, 0.375, 0.75, 0.625, 0.75, 0.625, 0.75, 0.375, 0.75, 0.375, 0.5, 0.375, 0.75, 0.375, 0.75, 0.375, 0.5, 0.625, 0.75, 0.625, 0.5, 0.625, 0.5, 0.625, 0.75, 0.375, 0.375, 0.625, 0.375, 0.625, 0.5, 0.375, 0.5, 0.375, 0.5, 0.625, 0.5, 0.625, 0.75, 0.375, 0.75, 0.75, 0.5376, 0.6626, 0.5376, 0.625, 0.5, 0.75, 0.5, 0.6626, 0.5376, 0.6626, 0.7124, 0.625, 0.75, 0.625, 0.5, 0.375, 0.75, 0.375, 0.5, 0.375, 0.5, 0.375, 0.75, 0.25, 0.75, 0.375, 0.75, 0.375, 0.75, 0.25, 0.75, 0.3702, 0.7452, 0.3702, 0.5048, 0.375, 0.5, 0.375, 0.75, 0.25, 0.7452, 0.3702, 0.7452, 0.375, 0.75, 0.25, 0.75, 0.3702, 0.7452, 0.3702, 0.5048, 0.3702, 0.5048, 0.3702, 0.7452, 0.25, 0.7452, 0.3702, 0.7452, 0.3702, 0.7452, 0.25, 0.7452, 0.3702, 0.7452, 0.3702, 0.5048, 0.3702, 0.5048, 0.3702, 0.7452, 0.25, 0.7452, 0.3702, 0.7452, 0.3702, 0.7452, 0.25, 0.7452, 0.375, 0.875, 0.75, 0.75, 0.75, 0.7124, 0.75, 0.5376, 0.625, 0.375, 0.25, 0.5, 0.25, 0.5, 0.25, 0.5048, 0.25, 0.5048, 0.25, 0.5048, 0.25, 0.5048, 0.25, 0.7452, 0.25, 0.7452, 0.25, 0.7452, 0.25, 0.7452, 0.25, 0.75, 0.3702, 0.7452, 0.3702, 0.5048, 0.3702, 0.5048, 0.3702, 0.7452, 0.25, 0.7452, 0.3702, 0.7452, 0.3702, 0.7452, 0.25, 0.7452, 0.6626, 0.7124, 0.75, 0.7124, 0.75, 0.75, 0.625, 0.75, 0.375, 0.75, 0.625, 0.75, 0.625, 0.875, 0.375, 0.875, 0.3702, 0.5048, 0.25, 0.5048, 0.25, 0.5048, 0.3702, 0.5048, 0.3702, 0.5048, 0.25, 0.5048, 0.25, 0.5048, 0.3702, 0.5048, 0.3702, 0.5048, 0.25, 0.5048, 0.25, 0.5048, 0.3702, 0.5048, 0.3702, 0.5048, 0.25, 0.5048, 0.25, 0.5, 0.375, 0.5, 0.375, 0.5, 0.25, 0.5, 0.25, 0.5, 0.375, 0.5])
me_cube_039.update()
me_cube_040 = bpy.data.meshes.new('Cube.040')
me_cube_040.from_pydata([(0.006836, -3.88, 92.22), (-0.6766, -3.665, 124.9), (0.006836, 3.813, 92.22), (-0.6766, 3.598, 124.9), (-16.68, 3.598, 124.9), (-17.36, 3.813, 92.22), (-17.36, -3.88, 92.22), (-16.68, -3.665, 124.9), (-17.26, 3.813, 124.9), (-17.26, 3.813, 92.22), (-17.26, -3.88, 92.22), (-17.26, -3.88, 124.9), (0.006836, 3.813, 124.9), (0.006836, -3.88, 124.9), (-17.36, 3.813, 124.9), (-17.36, -3.88, 124.9), (-0.6766, 3.598, 93.27), (-0.6766, -3.665, 93.27), (-16.68, 3.598, 93.27), (-16.68, -3.665, 93.27), (-17.26, 3.813, 124.9), (-17.26, 3.813, 92.22), (-17.26, -3.88, 92.22), (-17.26, -3.88, 124.9), (-17.35, 3.813, 124.9), (-17.35, 3.813, 92.22), (-17.35, -3.88, 92.22), (-17.35, -3.88, 124.9), (0.5306, -1.646, 103.3), (0.5306, -1.646, 105.3), (0.5306, -1.255, 103.3), (0.5306, -1.255, 105.3), (-0.6841, -1.255, 105.3), (-0.6841, -1.255, 103.3), (-0.6841, -1.646, 103.3), (-0.6841, -1.646, 105.3), (-0.6741, -1.255, 105.3), (-0.6741, -1.255, 103.3), (-0.6741, -1.646, 103.3), (-0.6741, -1.646, 105.3), (0.5306, -0.6431, 114.7), (0.5306, -0.6431, 119.0), (0.5306, 0.6147, 114.7), (0.5306, 0.6147, 119.0), (0.5306, 0.7977, 119.6), (0.5306, 0.7977, 114.1), (0.5306, -0.8261, 114.1), (0.5306, -0.8261, 119.6), (0.5167, 0.6147, 119.0), (0.5167, 0.6147, 114.7), (0.5167, -0.6431, 114.7), (0.5167, -0.6431, 119.0), (-0.5077, -0.6431, 114.7), (-0.5077, -0.6431, 119.0), (-0.5077, 0.6147, 114.7), (-0.5077, 0.6147, 119.0), (-0.6438, 0.7977, 119.6), (-0.6438, 0.7977, 114.1), (-0.6438, -0.8261, 114.1), (-0.6438, -0.8261, 119.6), (-0.6667, 0.7977, 119.6), (-0.6667, 0.7977, 114.1), (-0.6667, -0.8261, 114.1), (-0.6667, -0.8261, 119.6), (0.6989, -0.6989, 104.9), (0.6989, 0.6989, 104.9), (1.0, 1.0, 104.9), (1.0, -1.0, 104.9), (1.0, 1.0, 102.9), (1.0, -1.0, 102.9), (1.0, 1.0, 102.9), (1.0, -1.0, 102.9), (0.9615, 0.9615, 102.9), (0.9615, -0.9615, 102.9), (0.9615, 0.9615, 102.9), (0.9615, -0.9615, 102.9), (0.9615, 0.9615, 102.9), (0.9615, -0.9615, 102.9), (0.9615, 0.9615, 102.9), (0.9615, -0.9615, 102.9), (-9.537e-07, -1.0, 102.9), (-9.537e-07, -1.0, 104.9), (-9.537e-07, -0.6989, 104.9), (-9.537e-07, -1.0, 102.9), (-9.537e-07, -0.9615, 102.9), (-9.537e-07, -0.9615, 102.9), (-9.537e-07, -0.9615, 102.9), (-9.537e-07, -0.9615, 102.9), (-9.537e-07, 1.0, 102.9), (-9.537e-07, 1.0, 104.9), (-9.537e-07, 0.6989, 104.9), (-9.537e-07, 1.0, 102.9), (-9.537e-07, 0.9615, 102.9), (-9.537e-07, 0.9615, 102.9), (-9.537e-07, 0.9615, 102.9), (-9.537e-07, 0.9615, 102.9), (-0.6766, -3.665, 90.58), (-0.6766, 3.598, 90.58), (-17.36, 3.813, 57.9), (-16.68, -3.665, 90.58), (-17.26, 3.813, 90.58), (-17.26, 3.813, 57.9), (-17.26, -3.88, 90.58), (0.006836, 3.813, 90.58), (0.006836, -3.88, 90.58), (-17.36, 3.813, 90.58), (-17.36, -3.88, 90.58), (-16.68, 3.598, 58.95), (-17.26, 3.813, 23.22), (-17.36, 3.813, -11.67), (-17.26, 3.813, -11.67)], [(103, 104), (103, 105), (100, 102), (102, 106), (99, 96), (104, 96), (97, 103)], [(2, 12, 13, 0), (15, 6, 10, 11), (2, 5, 14, 12), (13, 15, 6, 0), (0, 6, 5, 2), (1, 17, 19, 7), (9, 10, 11, 8), (6, 5, 9, 10), (14, 15, 11, 8), (5, 14, 8, 9), (1, 13, 12, 3), (4, 14, 15, 7), (3, 12, 14, 4), (7, 15, 13, 1), (16, 18, 19, 17), (7, 19, 18, 4), (4, 18, 16, 3), (3, 16, 17, 1), (21, 22, 23, 20), (25, 26, 27, 24), (30, 31, 29, 28), (34, 33, 37, 38), (29, 35, 34, 28), (28, 34, 33, 30), (31, 32, 35, 29), (30, 33, 32, 31), (37, 36, 39, 38), (32, 35, 39, 36), (33, 32, 36, 37), (35, 34, 38, 39), (43, 41, 51, 48), (43, 42, 45, 44), (42, 40, 46, 45), (41, 43, 44, 47), (40, 41, 47, 46), (42, 43, 48, 49), (41, 40, 50, 51), (40, 42, 49, 50), (49, 48, 55, 54), (48, 51, 53, 55), (50, 49, 54, 52), (51, 50, 52, 53), (47, 44, 56, 59), (44, 45, 57, 56), (46, 47, 59, 58), (45, 46, 58, 57), (56, 57, 61, 60), (58, 59, 63, 62), (57, 58, 62, 61), (59, 56, 60, 63), (88, 89, 66, 68), (68, 66, 67, 69), (90, 65, 66, 89), (65, 64, 67, 66), (71, 70, 68, 69), (83, 71, 69, 80), (73, 72, 70, 71), (84, 73, 71, 83), (75, 74, 72, 73), (85, 75, 73, 84), (77, 76, 74, 75), (86, 77, 75, 85), (80, 81, 82, 90, 89, 88, 91, 92, 93, 94, 95, 87, 86, 85, 84, 83), (79, 78, 76, 77), (87, 79, 77, 86), (64, 82, 81, 67), (69, 67, 81, 80), (78, 95, 94, 76), (76, 94, 93, 74), (74, 93, 92, 72), (72, 92, 91, 70), (70, 91, 88, 68)])
_uv = me_cube_040.uv_layers.new(name='UVMap')
_uv.uv.foreach_set('vector', [0.375, 0.5, 0.625, 0.5, 0.625, 0.75, 0.375, 0.75, 0.625, 0.75, 0.375, 0.75, 0.375, 0.75, 0.625, 0.75, 0.375, 0.5, 0.375, 0.5, 0.625, 0.5, 0.625, 0.5, 0.625, 0.75, 0.625, 0.75, 0.375, 0.75, 0.375, 0.75, 0.375, 0.75, 0.375, 0.75, 0.375, 0.5, 0.375, 0.5, 0.625, 0.743, 0.625, 0.743, 0.625, 0.743, 0.625, 0.743, 0.375, 0.5, 0.375, 0.75, 0.625, 0.75, 0.625, 0.5, 0.375, 0.75, 0.375, 0.5, 0.375, 0.5, 0.375, 0.75, 0.625, 0.5, 0.625, 0.75, 0.625, 0.75, 0.625, 0.5, 0.375, 0.5, 0.625, 0.5, 0.625, 0.5, 0.375, 0.5, 0.625, 0.743, 0.625, 0.75, 0.625, 0.5, 0.625, 0.507, 0.625, 0.507, 0.625, 0.5, 0.625, 0.75, 0.625, 0.743, 0.625, 0.507, 0.625, 0.5, 0.625, 0.5, 0.625, 0.507, 0.625, 0.743, 0.625, 0.75, 0.625, 0.75, 0.625, 0.743, 0.625, 0.507, 0.625, 0.507, 0.625, 0.743, 0.625, 0.743, 0.625, 0.743, 0.625, 0.743, 0.625, 0.507, 0.625, 0.507, 0.625, 0.507, 0.625, 0.507, 0.625, 0.507, 0.625, 0.507, 0.625, 0.507, 0.625, 0.507, 0.625, 0.743, 0.625, 0.743, 0.375, 0.5, 0.375, 0.75, 0.625, 0.75, 0.625, 0.5, 0.375, 0.5, 0.375, 0.75, 0.625, 0.75, 0.625, 0.5, 0.375, 0.5, 0.625, 0.5, 0.625, 0.75, 0.375, 0.75, 0.375, 0.75, 0.375, 0.5, 0.375, 0.5, 0.375, 0.75, 0.625, 0.75, 0.625, 0.75, 0.375, 0.75, 0.375, 0.75, 0.375, 0.75, 0.375, 0.75, 0.375, 0.5, 0.375, 0.5, 0.625, 0.5, 0.625, 0.5, 0.625, 0.75, 0.625, 0.75, 0.375, 0.5, 0.375, 0.5, 0.625, 0.5, 0.625, 0.5, 0.375, 0.5, 0.625, 0.5, 0.625, 0.75, 0.375, 0.75, 0.625, 0.5, 0.625, 0.75, 0.625, 0.75, 0.625, 0.5, 0.375, 0.5, 0.625, 0.5, 0.625, 0.5, 0.375, 0.5, 0.625, 0.75, 0.375, 0.75, 0.375, 0.75, 0.625, 0.75, 0.5968, 0.5282, 0.5968, 0.7218, 0.5968, 0.7218, 0.5968, 0.5282, 0.5968, 0.5282, 0.4032, 0.5282, 0.375, 0.5, 0.625, 0.5, 0.4032, 0.5282, 0.4032, 0.7218, 0.375, 0.75, 0.375, 0.5, 0.5968, 0.7218, 0.5968, 0.5282, 0.625, 0.5, 0.625, 0.75, 0.4032, 0.7218, 0.5968, 0.7218, 0.625, 0.75, 0.375, 0.75, 0.4032, 0.5282, 0.5968, 0.5282, 0.5968, 0.5282, 0.4032, 0.5282, 0.5968, 0.7218, 0.4032, 0.7218, 0.4032, 0.7218, 0.5968, 0.7218, 0.4032, 0.7218, 0.4032, 0.5282, 0.4032, 0.5282, 0.4032, 0.7218, 0.4032, 0.5282, 0.5968, 0.5282, 0.5968, 0.5282, 0.4032, 0.5282, 0.5968, 0.5282, 0.5968, 0.7218, 0.5968, 0.7218, 0.5968, 0.5282, 0.4032, 0.7218, 0.4032, 0.5282, 0.4032, 0.5282, 0.4032, 0.7218, 0.5968, 0.7218, 0.4032, 0.7218, 0.4032, 0.7218, 0.5968, 0.7218, 0.625, 0.75, 0.625, 0.5, 0.625, 0.5, 0.625, 0.75, 0.625, 0.5, 0.375, 0.5, 0.375, 0.5, 0.625, 0.5, 0.375, 0.75, 0.625, 0.75, 0.625, 0.75, 0.375, 0.75, 0.375, 0.5, 0.375, 0.75, 0.375, 0.75, 0.375, 0.5, 0.625, 0.5, 0.375, 0.5, 0.375, 0.5, 0.625, 0.5, 0.375, 0.75, 0.625, 0.75, 0.625, 0.75, 0.375, 0.75, 0.375, 0.5, 0.375, 0.75, 0.375, 0.75, 0.375, 0.5, 0.625, 0.75, 0.625, 0.5, 0.625, 0.5, 0.625, 0.75, 0.375, 0.375, 0.625, 0.375, 0.625, 0.5, 0.375, 0.5, 0.375, 0.5, 0.625, 0.5, 0.625, 0.75, 0.375, 0.75, 0.75, 0.5376, 0.6626, 0.5376, 0.625, 0.5, 0.75, 0.5, 0.6626, 0.5376, 0.6626, 0.7124, 0.625, 0.75, 0.625, 0.5, 0.375, 0.75, 0.375, 0.5, 0.375, 0.5, 0.375, 0.75, 0.25, 0.75, 0.375, 0.75, 0.375, 0.75, 0.25, 0.75, 0.3702, 0.7452, 0.3702, 0.5048, 0.375, 0.5, 0.375, 0.75, 0.25, 0.7452, 0.3702, 0.7452, 0.375, 0.75, 0.25, 0.75, 0.3702, 0.7452, 0.3702, 0.5048, 0.3702, 0.5048, 0.3702, 0.7452, 0.25, 0.7452, 0.3702, 0.7452, 0.3702, 0.7452, 0.25, 0.7452, 0.3702, 0.7452, 0.3702, 0.5048, 0.3702, 0.5048, 0.3702, 0.7452, 0.25, 0.7452, 0.3702, 0.7452, 0.3702, 0.7452, 0.25, 0.7452, 0.375, 0.875, 0.75, 0.75, 0.75, 0.7124, 0.75, 0.5376, 0.625, 0.375, 0.25, 0.5, 0.25, 0.5, 0.25, 0.5048, 0.25, 0.5048, 0.25, 0.5048, 0.25, 0.5048, 0.25, 0.7452, 0.25, 0.7452, 0.25, 0.7452, 0.25, 0.7452, 0.25, 0.75, 0.3702, 0.7452, 0.3702, 0.5048, 0.3702, 0.5048, 0.3702, 0.7452, 0.25, 0.7452, 0.3702, 0.7452, 0.3702, 0.7452, 0.25, 0.7452, 0.6626, 0.7124, 0.75, 0.7124, 0.75, 0.75, 0.625, 0.75, 0.375, 0.75, 0.625, 0.75, 0.625, 0.875, 0.375, 0.875, 0.3702, 0.5048, 0.25, 0.5048, 0.25, 0.5048, 0.3702, 0.5048, 0.3702, 0.5048, 0.25, 0.5048, 0.25, 0.5048, 0.3702, 0.5048, 0.3702, 0.5048, 0.25, 0.5048, 0.25, 0.5048, 0.3702, 0.5048, 0.3702, 0.5048, 0.25, 0.5048, 0.25, 0.5, 0.375, 0.5, 0.375, 0.5, 0.25, 0.5, 0.25, 0.5, 0.375, 0.5])
me_cube_040.update()
me_cube_041 = bpy.data.meshes.new('Cube.041')
me_cube_041.from_pydata([(0.006836, -3.88, 92.22), (-0.6766, -3.665, 124.9), (0.006836, 3.813, 92.22), (-0.6766, 3.598, 124.9), (-16.68, 3.598, 124.9), (-17.36, 3.813, 92.22), (-17.36, -3.88, 92.22), (-16.68, -3.665, 124.9), (-17.26, 3.813, 124.9), (-17.26, 3.813, 92.22), (-17.26, -3.88, 92.22), (-17.26, -3.88, 124.9), (0.006836, 3.813, 124.9), (0.006836, -3.88, 124.9), (-17.36, 3.813, 124.9), (-17.36, -3.88, 124.9), (-0.6766, 3.598, 93.27), (-0.6766, -3.665, 93.27), (-16.68, 3.598, 93.27), (-16.68, -3.665, 93.27), (-17.26, 3.813, 124.9), (-17.26, 3.813, 92.22), (-17.26, -3.88, 92.22), (-17.26, -3.88, 124.9), (-17.35, 3.813, 124.9), (-17.35, 3.813, 92.22), (-17.35, -3.88, 92.22), (-17.35, -3.88, 124.9), (0.5306, -1.646, 103.3), (0.5306, -1.646, 105.3), (0.5306, -1.255, 103.3), (0.5306, -1.255, 105.3), (-0.6841, -1.255, 105.3), (-0.6841, -1.255, 103.3), (-0.6841, -1.646, 103.3), (-0.6841, -1.646, 105.3), (-0.6741, -1.255, 105.3), (-0.6741, -1.255, 103.3), (-0.6741, -1.646, 103.3), (-0.6741, -1.646, 105.3), (0.5306, -0.6431, 114.7), (0.5306, -0.6431, 119.0), (0.5306, 0.6147, 114.7), (0.5306, 0.6147, 119.0), (0.5306, 0.7977, 119.6), (0.5306, 0.7977, 114.1), (0.5306, -0.8261, 114.1), (0.5306, -0.8261, 119.6), (0.5167, 0.6147, 119.0), (0.5167, 0.6147, 114.7), (0.5167, -0.6431, 114.7), (0.5167, -0.6431, 119.0), (-0.5077, -0.6431, 114.7), (-0.5077, -0.6431, 119.0), (-0.5077, 0.6147, 114.7), (-0.5077, 0.6147, 119.0), (-0.6438, 0.7977, 119.6), (-0.6438, 0.7977, 114.1), (-0.6438, -0.8261, 114.1), (-0.6438, -0.8261, 119.6), (-0.6667, 0.7977, 119.6), (-0.6667, 0.7977, 114.1), (-0.6667, -0.8261, 114.1), (-0.6667, -0.8261, 119.6), (0.6989, -0.6989, 104.9), (0.6989, 0.6989, 104.9), (1.0, 1.0, 104.9), (1.0, -1.0, 104.9), (1.0, 1.0, 102.9), (1.0, -1.0, 102.9), (1.0, 1.0, 102.9), (1.0, -1.0, 102.9), (0.9615, 0.9615, 102.9), (0.9615, -0.9615, 102.9), (0.9615, 0.9615, 102.9), (0.9615, -0.9615, 102.9), (0.9615, 0.9615, 102.9), (0.9615, -0.9615, 102.9), (0.9615, 0.9615, 102.9), (0.9615, -0.9615, 102.9), (-9.537e-07, -1.0, 102.9), (-9.537e-07, -1.0, 104.9), (-9.537e-07, -0.6989, 104.9), (-9.537e-07, -1.0, 102.9), (-9.537e-07, -0.9615, 102.9), (-9.537e-07, -0.9615, 102.9), (-9.537e-07, -0.9615, 102.9), (-9.537e-07, -0.9615, 102.9), (-9.537e-07, 1.0, 102.9), (-9.537e-07, 1.0, 104.9), (-9.537e-07, 0.6989, 104.9), (-9.537e-07, 1.0, 102.9), (-9.537e-07, 0.9615, 102.9), (-9.537e-07, 0.9615, 102.9), (-9.537e-07, 0.9615, 102.9), (-9.537e-07, 0.9615, 102.9), (-0.6766, -3.665, 90.58), (-0.6766, 3.598, 90.58), (-17.36, 3.813, 57.9), (-16.68, -3.665, 90.58), (-17.26, 3.813, 90.58), (-17.26, 3.813, 57.9), (-17.26, -3.88, 90.58), (0.006836, 3.813, 90.58), (0.006836, -3.88, 90.58), (-17.36, 3.813, 90.58), (-17.36, -3.88, 90.58), (-16.68, 3.598, 58.95), (-17.26, 3.813, 23.22), (-17.36, 3.813, -11.67), (-17.26, 3.813, -11.67)], [(103, 104), (103, 105), (100, 102), (102, 106), (99, 96), (104, 96), (97, 103)], [(2, 12, 13, 0), (15, 6, 10, 11), (2, 5, 14, 12), (13, 15, 6, 0), (0, 6, 5, 2), (1, 17, 19, 7), (9, 10, 11, 8), (6, 5, 9, 10), (14, 15, 11, 8), (5, 14, 8, 9), (1, 13, 12, 3), (4, 14, 15, 7), (3, 12, 14, 4), (7, 15, 13, 1), (16, 18, 19, 17), (7, 19, 18, 4), (4, 18, 16, 3), (3, 16, 17, 1), (21, 22, 23, 20), (25, 26, 27, 24), (30, 31, 29, 28), (34, 33, 37, 38), (29, 35, 34, 28), (28, 34, 33, 30), (31, 32, 35, 29), (30, 33, 32, 31), (37, 36, 39, 38), (32, 35, 39, 36), (33, 32, 36, 37), (35, 34, 38, 39), (43, 41, 51, 48), (43, 42, 45, 44), (42, 40, 46, 45), (41, 43, 44, 47), (40, 41, 47, 46), (42, 43, 48, 49), (41, 40, 50, 51), (40, 42, 49, 50), (49, 48, 55, 54), (48, 51, 53, 55), (50, 49, 54, 52), (51, 50, 52, 53), (47, 44, 56, 59), (44, 45, 57, 56), (46, 47, 59, 58), (45, 46, 58, 57), (56, 57, 61, 60), (58, 59, 63, 62), (57, 58, 62, 61), (59, 56, 60, 63), (88, 89, 66, 68), (68, 66, 67, 69), (90, 65, 66, 89), (65, 64, 67, 66), (71, 70, 68, 69), (83, 71, 69, 80), (73, 72, 70, 71), (84, 73, 71, 83), (75, 74, 72, 73), (85, 75, 73, 84), (77, 76, 74, 75), (86, 77, 75, 85), (80, 81, 82, 90, 89, 88, 91, 92, 93, 94, 95, 87, 86, 85, 84, 83), (79, 78, 76, 77), (87, 79, 77, 86), (64, 82, 81, 67), (69, 67, 81, 80), (78, 95, 94, 76), (76, 94, 93, 74), (74, 93, 92, 72), (72, 92, 91, 70), (70, 91, 88, 68)])
_uv = me_cube_041.uv_layers.new(name='UVMap')
_uv.uv.foreach_set('vector', [0.375, 0.5, 0.625, 0.5, 0.625, 0.75, 0.375, 0.75, 0.625, 0.75, 0.375, 0.75, 0.375, 0.75, 0.625, 0.75, 0.375, 0.5, 0.375, 0.5, 0.625, 0.5, 0.625, 0.5, 0.625, 0.75, 0.625, 0.75, 0.375, 0.75, 0.375, 0.75, 0.375, 0.75, 0.375, 0.75, 0.375, 0.5, 0.375, 0.5, 0.625, 0.743, 0.625, 0.743, 0.625, 0.743, 0.625, 0.743, 0.375, 0.5, 0.375, 0.75, 0.625, 0.75, 0.625, 0.5, 0.375, 0.75, 0.375, 0.5, 0.375, 0.5, 0.375, 0.75, 0.625, 0.5, 0.625, 0.75, 0.625, 0.75, 0.625, 0.5, 0.375, 0.5, 0.625, 0.5, 0.625, 0.5, 0.375, 0.5, 0.625, 0.743, 0.625, 0.75, 0.625, 0.5, 0.625, 0.507, 0.625, 0.507, 0.625, 0.5, 0.625, 0.75, 0.625, 0.743, 0.625, 0.507, 0.625, 0.5, 0.625, 0.5, 0.625, 0.507, 0.625, 0.743, 0.625, 0.75, 0.625, 0.75, 0.625, 0.743, 0.625, 0.507, 0.625, 0.507, 0.625, 0.743, 0.625, 0.743, 0.625, 0.743, 0.625, 0.743, 0.625, 0.507, 0.625, 0.507, 0.625, 0.507, 0.625, 0.507, 0.625, 0.507, 0.625, 0.507, 0.625, 0.507, 0.625, 0.507, 0.625, 0.743, 0.625, 0.743, 0.375, 0.5, 0.375, 0.75, 0.625, 0.75, 0.625, 0.5, 0.375, 0.5, 0.375, 0.75, 0.625, 0.75, 0.625, 0.5, 0.375, 0.5, 0.625, 0.5, 0.625, 0.75, 0.375, 0.75, 0.375, 0.75, 0.375, 0.5, 0.375, 0.5, 0.375, 0.75, 0.625, 0.75, 0.625, 0.75, 0.375, 0.75, 0.375, 0.75, 0.375, 0.75, 0.375, 0.75, 0.375, 0.5, 0.375, 0.5, 0.625, 0.5, 0.625, 0.5, 0.625, 0.75, 0.625, 0.75, 0.375, 0.5, 0.375, 0.5, 0.625, 0.5, 0.625, 0.5, 0.375, 0.5, 0.625, 0.5, 0.625, 0.75, 0.375, 0.75, 0.625, 0.5, 0.625, 0.75, 0.625, 0.75, 0.625, 0.5, 0.375, 0.5, 0.625, 0.5, 0.625, 0.5, 0.375, 0.5, 0.625, 0.75, 0.375, 0.75, 0.375, 0.75, 0.625, 0.75, 0.5968, 0.5282, 0.5968, 0.7218, 0.5968, 0.7218, 0.5968, 0.5282, 0.5968, 0.5282, 0.4032, 0.5282, 0.375, 0.5, 0.625, 0.5, 0.4032, 0.5282, 0.4032, 0.7218, 0.375, 0.75, 0.375, 0.5, 0.5968, 0.7218, 0.5968, 0.5282, 0.625, 0.5, 0.625, 0.75, 0.4032, 0.7218, 0.5968, 0.7218, 0.625, 0.75, 0.375, 0.75, 0.4032, 0.5282, 0.5968, 0.5282, 0.5968, 0.5282, 0.4032, 0.5282, 0.5968, 0.7218, 0.4032, 0.7218, 0.4032, 0.7218, 0.5968, 0.7218, 0.4032, 0.7218, 0.4032, 0.5282, 0.4032, 0.5282, 0.4032, 0.7218, 0.4032, 0.5282, 0.5968, 0.5282, 0.5968, 0.5282, 0.4032, 0.5282, 0.5968, 0.5282, 0.5968, 0.7218, 0.5968, 0.7218, 0.5968, 0.5282, 0.4032, 0.7218, 0.4032, 0.5282, 0.4032, 0.5282, 0.4032, 0.7218, 0.5968, 0.7218, 0.4032, 0.7218, 0.4032, 0.7218, 0.5968, 0.7218, 0.625, 0.75, 0.625, 0.5, 0.625, 0.5, 0.625, 0.75, 0.625, 0.5, 0.375, 0.5, 0.375, 0.5, 0.625, 0.5, 0.375, 0.75, 0.625, 0.75, 0.625, 0.75, 0.375, 0.75, 0.375, 0.5, 0.375, 0.75, 0.375, 0.75, 0.375, 0.5, 0.625, 0.5, 0.375, 0.5, 0.375, 0.5, 0.625, 0.5, 0.375, 0.75, 0.625, 0.75, 0.625, 0.75, 0.375, 0.75, 0.375, 0.5, 0.375, 0.75, 0.375, 0.75, 0.375, 0.5, 0.625, 0.75, 0.625, 0.5, 0.625, 0.5, 0.625, 0.75, 0.375, 0.375, 0.625, 0.375, 0.625, 0.5, 0.375, 0.5, 0.375, 0.5, 0.625, 0.5, 0.625, 0.75, 0.375, 0.75, 0.75, 0.5376, 0.6626, 0.5376, 0.625, 0.5, 0.75, 0.5, 0.6626, 0.5376, 0.6626, 0.7124, 0.625, 0.75, 0.625, 0.5, 0.375, 0.75, 0.375, 0.5, 0.375, 0.5, 0.375, 0.75, 0.25, 0.75, 0.375, 0.75, 0.375, 0.75, 0.25, 0.75, 0.3702, 0.7452, 0.3702, 0.5048, 0.375, 0.5, 0.375, 0.75, 0.25, 0.7452, 0.3702, 0.7452, 0.375, 0.75, 0.25, 0.75, 0.3702, 0.7452, 0.3702, 0.5048, 0.3702, 0.5048, 0.3702, 0.7452, 0.25, 0.7452, 0.3702, 0.7452, 0.3702, 0.7452, 0.25, 0.7452, 0.3702, 0.7452, 0.3702, 0.5048, 0.3702, 0.5048, 0.3702, 0.7452, 0.25, 0.7452, 0.3702, 0.7452, 0.3702, 0.7452, 0.25, 0.7452, 0.375, 0.875, 0.75, 0.75, 0.75, 0.7124, 0.75, 0.5376, 0.625, 0.375, 0.25, 0.5, 0.25, 0.5, 0.25, 0.5048, 0.25, 0.5048, 0.25, 0.5048, 0.25, 0.5048, 0.25, 0.7452, 0.25, 0.7452, 0.25, 0.7452, 0.25, 0.7452, 0.25, 0.75, 0.3702, 0.7452, 0.3702, 0.5048, 0.3702, 0.5048, 0.3702, 0.7452, 0.25, 0.7452, 0.3702, 0.7452, 0.3702, 0.7452, 0.25, 0.7452, 0.6626, 0.7124, 0.75, 0.7124, 0.75, 0.75, 0.625, 0.75, 0.375, 0.75, 0.625, 0.75, 0.625, 0.875, 0.375, 0.875, 0.3702, 0.5048, 0.25, 0.5048, 0.25, 0.5048, 0.3702, 0.5048, 0.3702, 0.5048, 0.25, 0.5048, 0.25, 0.5048, 0.3702, 0.5048, 0.3702, 0.5048, 0.25, 0.5048, 0.25, 0.5048, 0.3702, 0.5048, 0.3702, 0.5048, 0.25, 0.5048, 0.25, 0.5, 0.375, 0.5, 0.375, 0.5, 0.25, 0.5, 0.25, 0.5, 0.375, 0.5])
me_cube_041.update()

# ---- objects
ob_reference_image = bpy.data.objects.new('Reference Image', None)
ob_cabinet_lock = bpy.data.objects.new('Cabinet Lock', me_cylinder_001)
ob_cabinet_base = bpy.data.objects.new('Cabinet Base', me_cube_001)
ob_cabinet1 = bpy.data.objects.new('Cabinet1', me_cube_031)
ob_cube = bpy.data.objects.new('Cube', me_cube)
ob_cabinet2 = bpy.data.objects.new('Cabinet2', me_cube_039)
ob_cabinet3 = bpy.data.objects.new('Cabinet3', me_cube_040)
ob_cabinet4 = bpy.data.objects.new('Cabinet4', me_cube_041)

# ---- transforms, parenting, visibility, modifiers, constraints
ob_reference_image.location = (0.0, 0.0, 0.0)
ob_reference_image.rotation_euler = (1.571, -0.0, 1.571)
ob_reference_image.empty_display_type = 'IMAGE'
ob_reference_image.empty_display_size = 5.0
ob_cabinet_lock.parent = ob_cabinet_base
ob_cabinet_lock.matrix_parent_inverse = Matrix(((1.051, -0.0, 0.0, -0.0), (-0.0, 1.151, -0.0, 0.0), (0.0, -0.0, 0.4015, -0.0), (-0.0, 0.0, -0.0, 1.0)))
ob_cabinet_lock.location = (0.5342, 0.7193, 2.355)
ob_cabinet_lock.rotation_euler = (0.0, 1.571, 0.0)
ob_cabinet_lock.scale = (-0.04355, -0.04355, 0.4544)
ob_cabinet_base.location = (-3.068, 0.0, 0.0)
ob_cabinet_base.scale = (1.284, 0.8688, 2.491)
ob_cabinet1.location = (-1.768, 0.006725, -1.896)
ob_cabinet1.scale = (0.1047, 0.1998, 0.03341)
ob_cube.location = (-2.92, 0.235, 1.277)
ob_cube.scale = (1.18, 1.0, 1.0)
ob_cabinet2.location = (-1.767, 0.006725, -3.046)
ob_cabinet2.scale = (0.1047, 0.1998, 0.03341)
ob_cabinet3.location = (-1.75, 0.006725, -4.185)
ob_cabinet3.scale = (0.1047, 0.1998, 0.03341)
ob_cabinet4.location = (-1.765, 0.006725, -5.346)
ob_cabinet4.scale = (0.1047, 0.1998, 0.03341)

# ---- collection membership
scene.collection.objects.link(ob_reference_image)
scene.collection.objects.link(ob_cabinet_lock)
col_collection.objects.link(ob_cabinet_base)
col_collection.objects.link(ob_cabinet1)
col_collection.objects.link(ob_cube)
col_collection.objects.link(ob_cabinet2)
col_collection.objects.link(ob_cabinet3)
col_collection.objects.link(ob_cabinet4)

# ---- scene / render settings (as saved in the file)
scene.frame_start = 1; scene.frame_end = 250; scene.frame_set(58)
scene.render.engine = 'BLENDER_EEVEE_NEXT'
scene.cycles.sampling_pattern = 'TABULATED_SOBOL'
bpy.context.view_layer.update()

# ---- added for rendering (the .blend has no active camera and no usable light): camera, sun
cam_auto = bpy.data.cameras.new('AutoCamera')
cam_auto.lens = 50.0
cam_auto.sensor_width = 36.0
cam_auto.clip_end = 1000.0
ob_auto_camera = bpy.data.objects.new('AutoCamera', cam_auto)
scene.collection.objects.link(ob_auto_camera)
ob_auto_camera.location = (5.33275, -9.61225, 4.78571)
ob_auto_camera.rotation_euler = (1.09748, -7.21219e-08, 0.694738)
scene.camera = ob_auto_camera
light_auto_sun = bpy.data.lights.new('AutoSun', 'SUN')
light_auto_sun.energy = 3.0
light_auto_sun.angle = 0.0523599
ob_auto_sun = bpy.data.objects.new('AutoSun', light_auto_sun)
scene.collection.objects.link(ob_auto_sun)
ob_auto_sun.rotation_euler = (0.872665, 0.174533, 0.523599)
bpy.context.view_layer.update()
